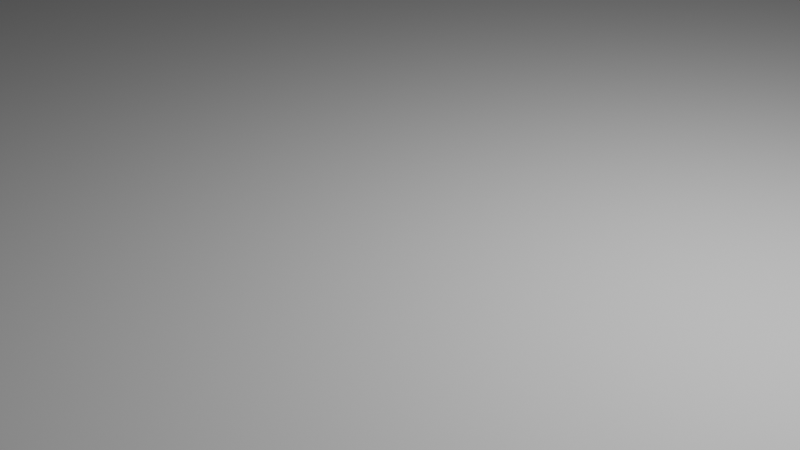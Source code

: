 # Source: untitled.blend  (saved by Blender 2.81.16; exported with 4.5.12 LTS)
import bpy
from mathutils import Matrix  # noqa: F401  (used for matrix-valued properties, if any)

bpy.ops.wm.read_factory_settings(use_empty=True)
scene = bpy.context.scene
scene.name = 'Scene'

# ---- collections
col_collection = bpy.data.collections.new('Collection'); scene.collection.children.link(col_collection)

# ---- world
world_world = bpy.data.worlds.new('World'); scene.world = world_world
world_world.use_nodes = True; world_world.node_tree.nodes.clear()
_N = world_world.node_tree.nodes; _L = world_world.node_tree.links
n0 = _N.new('ShaderNodeOutputWorld'); n0.name = 'World Output'; n0.location = (300, 300)
n1 = _N.new('ShaderNodeBackground'); n1.name = 'Background'; n1.location = (10, 300)
n1.inputs[0].default_value = (0.05088, 0.05088, 0.05088, 1.0)
_L.new(n1.outputs[0], n0.inputs[0])
n0.is_active_output = True
world_world.color = (0.05088, 0.05088, 0.05088)
world_world.use_sun_shadow = False
world_world.sun_shadow_jitter_overblur = 0.0

# ---- cameras
cam_camera = bpy.data.cameras.new('Camera')
cam_camera.clip_end = 100.0
cam_camera.ortho_scale = 7.314

# ---- lights
light_light = bpy.data.lights.new('Light', 'POINT')
light_light.transmission_factor = 0.0
light_light.energy = 1000.0
light_light.shadow_soft_size = 0.1
light_light.shadow_maximum_resolution = 0.006
light_light.use_absolute_resolution = True

# ---- meshes
me_plane = bpy.data.meshes.new('Plane')
me_plane.from_pydata([(-1.0, -1.0, 0.0), (1.0, -1.0, 0.0), (-1.0, 1.0, 0.0), (1.0, 1.0, 0.0)], [], [(0, 1, 3, 2)])
_uv = me_plane.uv_layers.new(name='UVMap')
_uv.uv.foreach_set('vector', [0.0, 0.0, 1.0, 0.0, 1.0, 1.0, 0.0, 1.0])
me_plane.use_remesh_fix_poles = True
me_plane.use_remesh_preserve_attributes = False
me_plane.use_mirror_vertex_groups = False
me_plane.update()
me_plane_001 = bpy.data.meshes.new('Plane.001')
me_plane_001.from_pydata([(-1.0, -1.0, 0.0), (1.0, -1.0, 0.0), (-1.0, 1.0, 0.0), (1.0, 1.0, 0.0)], [], [(0, 1, 3, 2)])
_uv = me_plane_001.uv_layers.new(name='UVMap')
_uv.uv.foreach_set('vector', [0.0, 0.0, 1.0, 0.0, 1.0, 1.0, 0.0, 1.0])
me_plane_001.use_remesh_fix_poles = True
me_plane_001.use_remesh_preserve_attributes = False
me_plane_001.use_mirror_vertex_groups = False
me_plane_001.update()
me_plane_002 = bpy.data.meshes.new('Plane.002')
me_plane_002.from_pydata([(-1.0, -1.0, 0.0), (1.0, -1.0, 0.0), (-1.0, 1.0, 0.0), (1.0, 1.0, 0.0)], [], [(0, 1, 3, 2)])
_uv = me_plane_002.uv_layers.new(name='UVMap')
_uv.uv.foreach_set('vector', [0.0, 0.0, 1.0, 0.0, 1.0, 1.0, 0.0, 1.0])
me_plane_002.use_remesh_fix_poles = True
me_plane_002.use_remesh_preserve_attributes = False
me_plane_002.use_mirror_vertex_groups = False
me_plane_002.update()
me_plane_003 = bpy.data.meshes.new('Plane.003')
me_plane_003.from_pydata([(-1.0, -1.0, 0.0), (1.0, -1.0, 0.0), (-1.0, 1.0, 0.0), (1.0, 1.0, 0.0)], [], [(0, 1, 3, 2)])
_uv = me_plane_003.uv_layers.new(name='UVMap')
_uv.uv.foreach_set('vector', [0.0, 0.0, 1.0, 0.0, 1.0, 1.0, 0.0, 1.0])
me_plane_003.use_remesh_fix_poles = True
me_plane_003.use_remesh_preserve_attributes = False
me_plane_003.use_mirror_vertex_groups = False
me_plane_003.update()
me_plane_004 = bpy.data.meshes.new('Plane.004')
me_plane_004.from_pydata([(-1.0, -1.0, 0.0), (1.0, -1.0, 0.0), (-1.0, 1.0, 0.0), (1.0, 1.0, 0.0)], [], [(0, 1, 3, 2)])
_uv = me_plane_004.uv_layers.new(name='UVMap')
_uv.uv.foreach_set('vector', [0.0, 0.0, 1.0, 0.0, 1.0, 1.0, 0.0, 1.0])
me_plane_004.use_remesh_fix_poles = True
me_plane_004.use_remesh_preserve_attributes = False
me_plane_004.use_mirror_vertex_groups = False
me_plane_004.update()
me_plane_005 = bpy.data.meshes.new('Plane.005')
me_plane_005.from_pydata([(-1.0, -1.0, 0.0), (1.0, -1.0, 0.0), (-1.0, 1.0, 0.0), (1.0, 1.0, 0.0)], [], [(0, 1, 3, 2)])
_uv = me_plane_005.uv_layers.new(name='UVMap')
_uv.uv.foreach_set('vector', [0.0, 0.0, 1.0, 0.0, 1.0, 1.0, 0.0, 1.0])
me_plane_005.use_remesh_fix_poles = True
me_plane_005.use_remesh_preserve_attributes = False
me_plane_005.use_mirror_vertex_groups = False
me_plane_005.update()
me_plane_006 = bpy.data.meshes.new('Plane.006')
me_plane_006.from_pydata([(-1.0, -1.0, 0.0), (1.0, -1.0, 0.0), (-1.0, 1.0, 0.0), (1.0, 1.0, 0.0)], [], [(0, 1, 3, 2)])
_uv = me_plane_006.uv_layers.new(name='UVMap')
_uv.uv.foreach_set('vector', [0.0, 0.0, 1.0, 0.0, 1.0, 1.0, 0.0, 1.0])
me_plane_006.use_remesh_fix_poles = True
me_plane_006.use_remesh_preserve_attributes = False
me_plane_006.use_mirror_vertex_groups = False
me_plane_006.update()
me_plane_007 = bpy.data.meshes.new('Plane.007')
me_plane_007.from_pydata([(-1.0, -1.0, 0.0), (1.0, -1.0, 0.0), (-1.0, 1.0, 0.0), (1.0, 1.0, 0.0)], [], [(0, 1, 3, 2)])
_uv = me_plane_007.uv_layers.new(name='UVMap')
_uv.uv.foreach_set('vector', [0.0, 0.0, 1.0, 0.0, 1.0, 1.0, 0.0, 1.0])
me_plane_007.use_remesh_fix_poles = True
me_plane_007.use_remesh_preserve_attributes = False
me_plane_007.use_mirror_vertex_groups = False
me_plane_007.update()
me_plane_008 = bpy.data.meshes.new('Plane.008')
me_plane_008.from_pydata([(-1.0, -1.0, 0.0), (1.0, -1.0, 0.0), (-1.0, 1.0, 0.0), (1.0, 1.0, 0.0)], [], [(0, 1, 3, 2)])
_uv = me_plane_008.uv_layers.new(name='UVMap')
_uv.uv.foreach_set('vector', [0.0, 0.0, 1.0, 0.0, 1.0, 1.0, 0.0, 1.0])
me_plane_008.use_remesh_fix_poles = True
me_plane_008.use_remesh_preserve_attributes = False
me_plane_008.use_mirror_vertex_groups = False
me_plane_008.update()

# ---- objects
ob_light = bpy.data.objects.new('Light', light_light)
ob_camera = bpy.data.objects.new('Camera', cam_camera)
ob_plane = bpy.data.objects.new('Plane', me_plane)
ob_plane_001 = bpy.data.objects.new('Plane.001', me_plane_001)
ob_plane_002 = bpy.data.objects.new('Plane.002', me_plane_002)
ob_plane_003 = bpy.data.objects.new('Plane.003', me_plane_003)
ob_plane_004 = bpy.data.objects.new('Plane.004', me_plane_004)
ob_plane_005 = bpy.data.objects.new('Plane.005', me_plane_005)
ob_plane_006 = bpy.data.objects.new('Plane.006', me_plane_006)
ob_plane_007 = bpy.data.objects.new('Plane.007', me_plane_007)
ob_plane_008 = bpy.data.objects.new('Plane.008', me_plane_008)

# ---- transforms, parenting, visibility, modifiers, constraints
ob_light.location = (4.076, 1.005, 5.904)
ob_light.rotation_euler = (0.6503, 0.05522, 1.866)
ob_light.lock_rotations_4d = False
ob_light.empty_display_type = 'ARROWS'
ob_light.color = (0.0, 0.0, 0.0, 0.0)
ob_light.lineart.crease_threshold = 0.0
ob_camera.location = (7.359, -6.926, 4.958)
ob_camera.rotation_euler = (1.109, 0.0, 0.8149)
ob_camera.lock_rotations_4d = False
ob_camera.empty_display_type = 'ARROWS'
ob_camera.color = (0.0, 0.0, 0.0, 0.0)
ob_camera.display_type = 'WIRE'
ob_camera.lineart.crease_threshold = 0.0
ob_plane.location = (0.0, 0.0, 0.0)
ob_plane.scale = (100.0, 100.0, 1.0)
ob_plane.lineart.crease_threshold = 0.0
ob_plane_001.location = (100.0, 0.0, 10.0)
ob_plane_001.rotation_euler = (-0.0, 1.571, -0.0)
ob_plane_001.scale = (10.0, 100.0, 1.0)
ob_plane_001.lineart.crease_threshold = 0.0
ob_plane_002.location = (-100.0, 0.0, 10.0)
ob_plane_002.rotation_euler = (-0.0, 1.571, -0.0)
ob_plane_002.scale = (10.0, 100.0, 1.0)
ob_plane_002.lineart.crease_threshold = 0.0
ob_plane_003.location = (0.0, -100.0, 10.0)
ob_plane_003.rotation_euler = (-0.0, 1.571, 1.571)
ob_plane_003.scale = (10.0, 100.0, 1.0)
ob_plane_003.lineart.crease_threshold = 0.0
ob_plane_004.location = (0.0, 100.0, 10.0)
ob_plane_004.rotation_euler = (-0.0, 1.571, 1.571)
ob_plane_004.scale = (10.0, 100.0, 1.0)
ob_plane_004.lineart.crease_threshold = 0.0
ob_plane_005.location = (75.0, -50.0, 10.0)
ob_plane_005.rotation_euler = (1.571, 0.0, 0.0)
ob_plane_005.scale = (25.0, 10.0, 1.0)
ob_plane_005.lineart.crease_threshold = 0.0
ob_plane_006.location = (75.0, 50.0, 10.0)
ob_plane_006.rotation_euler = (1.571, 0.0, 0.0)
ob_plane_006.scale = (25.0, 10.0, 1.0)
ob_plane_006.lineart.crease_threshold = 0.0
ob_plane_007.location = (-75.0, 50.0, 10.0)
ob_plane_007.rotation_euler = (1.571, 0.0, 0.0)
ob_plane_007.scale = (25.0, 10.0, 1.0)
ob_plane_007.lineart.crease_threshold = 0.0
ob_plane_008.location = (-75.0, -50.0, 10.0)
ob_plane_008.rotation_euler = (1.571, 0.0, 0.0)
ob_plane_008.scale = (25.0, 10.0, 1.0)
ob_plane_008.lineart.crease_threshold = 0.0

# ---- collection membership
col_collection.objects.link(ob_light)
col_collection.objects.link(ob_camera)
col_collection.objects.link(ob_plane)
col_collection.objects.link(ob_plane_001)
col_collection.objects.link(ob_plane_002)
col_collection.objects.link(ob_plane_003)
col_collection.objects.link(ob_plane_004)
col_collection.objects.link(ob_plane_005)
col_collection.objects.link(ob_plane_006)
col_collection.objects.link(ob_plane_007)
col_collection.objects.link(ob_plane_008)

# ---- scene / render settings (as saved in the file)
scene.camera = ob_camera
scene.frame_start = 1; scene.frame_end = 250; scene.frame_set(1)
scene.render.engine = 'BLENDER_EEVEE_NEXT'
scene.cycles.use_denoising = False
scene.cycles.samples = 128
scene.cycles.sampling_pattern = 'TABULATED_SOBOL'
scene.cycles.use_adaptive_sampling = False
scene.cycles.use_light_tree = False
scene.view_settings.view_transform = 'Filmic'
bpy.context.view_layer.update()
